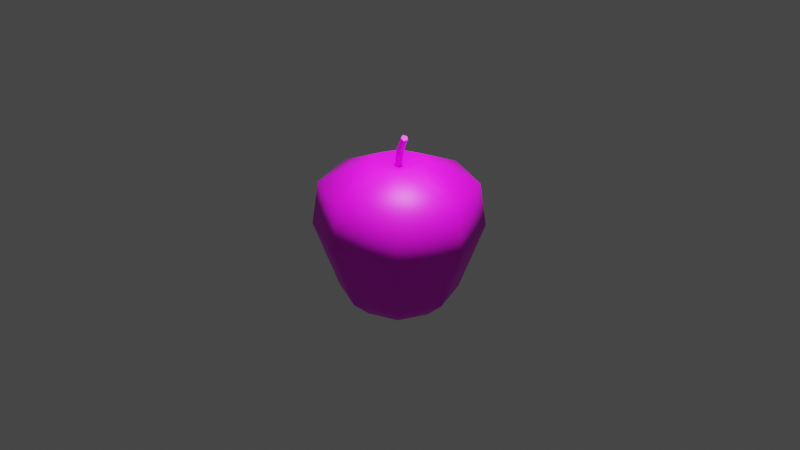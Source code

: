 # Source: AppleLoResDisplayMesh.blend  (saved by Blender 2.91.10; exported with 4.5.12 LTS)
import bpy
from mathutils import Matrix  # noqa: F401  (used for matrix-valued properties, if any)

bpy.ops.wm.read_factory_settings(use_empty=True)
scene = bpy.context.scene
scene.name = 'Scene'

# ---- collections
col_collection = bpy.data.collections.new('Collection'); scene.collection.children.link(col_collection)

# ---- images (referenced by path relative to the original .blend; pixels are not part of the script)
import os
ASSET_DIR = os.environ.get("B2B_ASSET_DIR", "")  # directory of the original .blend (textures are referenced by path, not embedded)
HERE = os.path.dirname(os.path.abspath(__file__))  # packed textures are extracted next to this script under _unpacked/

def load_image(name, relpath, width, height, colorspace="sRGB"):
    """Load a texture the original file referenced (path relative to the .blend, or extracted next to this script)."""
    p = next((c for c in (os.path.join(HERE, relpath), os.path.join(ASSET_DIR, relpath)) if relpath and os.path.exists(c)), "")
    if p:
        img = bpy.data.images.load(p, check_existing=True)
        img.name = name
    else:  # same state as the original file: an image datablock whose file is absent (Cycles renders it pink)
        img = bpy.data.images.new(name, width, height)
        img.source = "FILE"
        img.filepath = "//" + (relpath or name)
    img.colorspace_settings.name = colorspace
    return img
img_loresapple_png = load_image('LoResApple.png', 'LoResApple.png', 1024, 1024, 'sRGB')

# ---- materials (node trees are filled in below, after node groups)
mat_apple = bpy.data.materials.new('Apple')
mat_apple.use_transparent_shadow = False

# ---- material node trees
mat_apple.use_nodes = True; mat_apple.node_tree.nodes.clear()
_N = mat_apple.node_tree.nodes; _L = mat_apple.node_tree.links
n0 = _N.new('ShaderNodeBsdfPrincipled'); n0.name = 'Principled BSDF'; n0.location = (10, 300)
n0.distribution = 'GGX'
n0.subsurface_method = 'BURLEY'
n0.inputs[2].default_value = 0.55
n0.inputs[3].default_value = 1.45
n0.inputs[27].default_value = (0.0, 0.0, 0.0, 1.0)
n0.inputs[28].default_value = 1.0
n1 = _N.new('ShaderNodeTexImage'); n1.name = 'Image Texture'; n1.location = (-320, 220)
n1.image = img_loresapple_png
n2 = _N.new('ShaderNodeOutputMaterial'); n2.name = 'Material Output'; n2.location = (307, 325)
_L.new(n0.outputs[0], n2.inputs[0])
_L.new(n1.outputs[0], n0.inputs[0])
n2.is_active_output = True

# ---- world
world_world = bpy.data.worlds.new('World'); scene.world = world_world
world_world.use_nodes = True; world_world.node_tree.nodes.clear()
_N = world_world.node_tree.nodes; _L = world_world.node_tree.links
n0 = _N.new('ShaderNodeOutputWorld'); n0.name = 'World Output'; n0.location = (300, 300)
n1 = _N.new('ShaderNodeBackground'); n1.name = 'Background'; n1.location = (10, 300)
n1.inputs[0].default_value = (0.05088, 0.05088, 0.05088, 1.0)
_L.new(n1.outputs[0], n0.inputs[0])
n0.is_active_output = True
world_world.color = (0.05088, 0.05088, 0.05088)
world_world.use_sun_shadow = False
world_world.sun_shadow_jitter_overblur = 0.0

# ---- cameras
cam_camera = bpy.data.cameras.new('Camera')
cam_camera.clip_end = 100.0
cam_camera.ortho_scale = 7.314

# ---- lights
light_light = bpy.data.lights.new('Light', 'POINT')
light_light.transmission_factor = 0.0
light_light.energy = 250.0
light_light.shadow_soft_size = 0.1
light_light.shadow_maximum_resolution = 0.006
light_light.use_absolute_resolution = True

# ---- meshes
me_loresapple = bpy.data.meshes.new('LoResApple')
me_loresapple.from_pydata([(0.0, 0.5, 0.0), (-0.3536, 0.3536, 0.0), (-0.5, -2.186e-08, 0.0), (-0.3536, -0.3536, 0.0), (4.371e-08, -0.5, 0.0), (0.3536, -0.3536, 0.0), (0.5, 5.962e-09, 0.0), (0.3536, 0.3536, 0.0), (2.931e-10, 0.4607, 0.2622), (-0.3257, 0.3257, 0.2622), (-0.4607, -4.724e-08, 0.2622), (-0.3257, -0.3257, 0.2622), (4.057e-08, -0.4607, 0.2622), (0.3257, -0.3257, 0.2622), (0.4607, -2.161e-08, 0.2622), (0.3257, 0.3257, 0.2622), (2.571e-09, 0.1549, 0.4), (-0.1095, 0.1095, 0.4), (-0.1549, -5.427e-08, 0.4), (-0.1095, -0.1095, 0.4), (1.611e-08, -0.1549, 0.4), (0.1095, -0.1095, 0.4), (0.1549, -4.566e-08, 0.4), (0.1095, 0.1095, 0.4), (1.099e-09, 0.3524, -0.4), (-0.2492, 0.2492, -0.4), (-0.3524, 4.117e-08, -0.4), (-0.2492, -0.2492, -0.4), (3.191e-08, -0.3524, -0.4), (0.2492, -0.2492, -0.4), (0.3524, 6.078e-08, -0.4), (0.2492, 0.2492, -0.4), (4.837e-09, 0.2421, -0.5), (-0.1712, 0.1712, -0.5), (-0.2421, 5.967e-08, -0.5), (-0.1712, -0.1712, -0.5), (2.6e-08, -0.2421, -0.5), (0.1712, -0.1712, -0.5), (0.2421, 7.314e-08, -0.5), (0.1712, 0.1712, -0.5), (-0.0002469, 0.02022, 0.359), (0.07611, -0.009378, 0.5691), (0.01935, 0.006165, 0.359), (0.09221, -0.02019, 0.5545), (0.01207, -0.01612, 0.359), (0.08599, -0.04313, 0.5524), (-0.01211, -0.01616, 0.3594), (0.06567, -0.04679, 0.5655), (-0.01961, 0.006298, 0.3597), (0.05962, -0.0262, 0.576), (0.02033, 0.01134, 0.4744), (0.03864, -0.001534, 0.4655), (0.03175, -0.0241, 0.4647), (0.009168, -0.02547, 0.4732), (0.002158, -0.003748, 0.4797), (0.04513, 0.002632, 0.5223), (0.02426, 0.004456, 0.4147), (0.01679, -0.01917, 0.4142), (-0.006881, -0.01954, 0.4187), (-0.01423, 0.003561, 0.4223), (0.005079, 0.0183, 0.4193), (0.06191, -0.009109, 0.5095), (0.05543, -0.03265, 0.5083), (0.03541, -0.03519, 0.52), (0.02895, -0.01344, 0.5293), (9.432e-09, -0.002075, 0.361)], [], [(16, 9, 17), (1, 24, 25), (21, 12, 13), (30, 39, 31), (34, 25, 33), (31, 6, 30), (27, 2, 26), (33, 24, 32), (15, 0, 8), (29, 4, 28), (19, 12, 20), (27, 36, 28), (32, 31, 39), (10, 19, 18), (3, 28, 4), (4, 13, 12), (4, 11, 3), (3, 10, 2), (2, 9, 1), (15, 16, 23), (24, 7, 31), (6, 15, 14), (38, 29, 37), (30, 5, 29), (41, 64, 49), (53, 57, 52), (53, 59, 58), (45, 61, 43), (55, 54, 64), (48, 58, 59), (44, 56, 57), (62, 51, 61), (14, 21, 13), (28, 37, 29), (60, 48, 59), (23, 16, 65), (1, 0, 24), (56, 52, 57), (59, 50, 60), (51, 55, 61), (45, 43, 41), (50, 56, 60), (19, 20, 65), (21, 20, 12), (65, 18, 19), (22, 15, 23), (65, 21, 22), (1, 8, 0), (26, 1, 25), (13, 6, 14), (16, 17, 65), (17, 18, 65), (65, 22, 23), (26, 35, 27), (20, 21, 65), (17, 10, 18), (63, 52, 62), (16, 8, 9), (64, 53, 63), (47, 62, 45), (47, 64, 63), (46, 57, 58), (41, 61, 55), (40, 56, 42), (30, 38, 39), (34, 26, 25), (31, 7, 6), (27, 3, 2), (33, 25, 24), (15, 7, 0), (29, 5, 4), (19, 11, 12), (27, 35, 36), (32, 24, 31), (10, 11, 19), (3, 27, 28), (4, 5, 13), (4, 12, 11), (3, 11, 10), (2, 10, 9), (15, 8, 16), (24, 0, 7), (6, 7, 15), (38, 30, 29), (30, 6, 5), (41, 55, 64), (53, 58, 57), (53, 54, 59), (45, 62, 61), (55, 50, 54), (48, 46, 58), (44, 42, 56), (62, 52, 51), (14, 22, 21), (28, 36, 37), (60, 40, 48), (56, 51, 52), (59, 54, 50), (51, 50, 55), (49, 47, 41), (47, 45, 41), (50, 51, 56), (22, 14, 15), (1, 9, 8), (26, 2, 1), (13, 5, 6), (26, 34, 35), (17, 9, 10), (63, 53, 52), (64, 54, 53), (47, 63, 62), (47, 49, 64), (46, 44, 57), (41, 43, 61), (40, 60, 56)])
me_loresapple.polygons.foreach_set('use_smooth', [1, 1, 1, 1, 1, 1, 1, 1, 1, 1, 1, 1, 1, 1, 1, 1, 1, 1, 1, 1, 1, 1, 1, 1, 0, 0, 0, 0, 0, 0, 0, 0, 1, 1, 0, 1, 1, 0, 0, 0, 0, 0, 1, 1, 1, 1, 1, 1, 1, 1, 1, 1, 1, 1, 1, 1, 0, 1, 0, 0, 0, 0, 0, 0, 1, 1, 1, 1, 1, 1, 1, 1, 1, 1, 1, 1, 1, 1, 1, 1, 1, 1, 1, 1, 1, 0, 0, 0, 0, 0, 0, 0, 0, 1, 1, 0, 0, 0, 0, 0, 0, 0, 1, 1, 1, 1, 1, 1, 0, 0, 0, 0, 0, 0, 0])
_uv = me_loresapple.uv_layers.new(name='UVMap')
_uv.uv.foreach_set('vector', [0.194, 0.8551, 0.2278, 0.6182, 0.2384, 0.8409, 0.219, 0.4901, 0.1296, 0.2534, 0.2122, 0.2553, 0.6886, 0.8533, 0.5977, 0.6466, 0.6768, 0.6103, 0.7434, 0.2109, 0.7855, 0.04689, 0.8216, 0.1293, 0.2753, 0.131, 0.2122, 0.2553, 0.2081, 0.1498, 0.8216, 0.1293, 0.7652, 0.4601, 0.7434, 0.2109, 0.3743, 0.1472, 0.311, 0.4748, 0.2906, 0.2285, 0.2081, 0.1498, 0.1296, 0.2534, 0.1366, 0.1386, 0.05017, 0.7673, 0.1294, 0.5151, 0.1461, 0.6535, 0.667, 0.2386, 0.5829, 0.4997, 0.5866, 0.2342, 0.6019, 0.9276, 0.5977, 0.6466, 0.6426, 0.8658, 0.4963, 0.1807, 0.5947, 0.1226, 0.5866, 0.2342, 0.1366, 0.1386, 0.02891, 0.2062, 0.06243, 0.08891, 0.3114, 0.6219, 0.3243, 0.9126, 0.2831, 0.8595, 0.4568, 0.5261, 0.5866, 0.2342, 0.5829, 0.4997, 0.5829, 0.4997, 0.6768, 0.6103, 0.5977, 0.6466, 0.5829, 0.4997, 0.4872, 0.7516, 0.4568, 0.5261, 0.444, 0.4622, 0.3114, 0.6219, 0.311, 0.4748, 0.311, 0.4748, 0.2278, 0.6182, 0.219, 0.4901, 0.05017, 0.7673, 0.194, 0.8551, 0.158, 0.9126, 0.1296, 0.2534, 0.006484, 0.5709, 0.02891, 0.2062, 0.7652, 0.4601, 0.8823, 0.672, 0.7608, 0.6109, 0.728, 0.1125, 0.667, 0.2386, 0.663, 0.133, 0.7434, 0.2109, 0.674, 0.476, 0.667, 0.2386, 0.9809, 0.08208, 0.9656, 0.1635, 0.9646, 0.08253, 0.9504, 0.2426, 0.9344, 0.3235, 0.9343, 0.2422, 0.9504, 0.2426, 0.9662, 0.323, 0.9508, 0.3235, 0.9331, 0.08588, 0.9174, 0.1656, 0.9176, 0.08544, 0.9815, 0.1646, 0.966, 0.2419, 0.9656, 0.1635, 0.9658, 0.4102, 0.9508, 0.3235, 0.9662, 0.323, 0.9346, 0.4053, 0.9177, 0.3242, 0.9344, 0.3235, 0.9338, 0.1655, 0.9173, 0.2422, 0.9174, 0.1656, 0.7608, 0.6109, 0.6886, 0.8533, 0.6768, 0.6103, 0.5866, 0.2342, 0.663, 0.133, 0.667, 0.2386, 0.9815, 0.324, 0.9658, 0.4102, 0.9662, 0.323, 0.978, 0.8186, 0.978, 0.9078, 0.9208, 0.8626, 0.219, 0.4901, 0.1294, 0.5151, 0.1296, 0.2534, 0.9177, 0.3242, 0.9343, 0.2422, 0.9344, 0.3235, 0.9662, 0.323, 0.9815, 0.2425, 0.9815, 0.324, 0.9173, 0.2422, 0.9015, 0.1646, 0.9174, 0.1656, 0.9331, 0.08588, 0.9278, 0.05419, 0.9402, 0.03346, 0.901, 0.2421, 0.9177, 0.3242, 0.9012, 0.3253, 0.8651, 0.9077, 0.8651, 0.8186, 0.9208, 0.8626, 0.6886, 0.8533, 0.6426, 0.8658, 0.5977, 0.6466, 0.9208, 0.8626, 0.8981, 0.9708, 0.8651, 0.9077, 0.7355, 0.8728, 0.8823, 0.672, 0.7801, 0.9276, 0.9208, 0.8626, 0.8982, 0.7556, 0.9449, 0.7556, 0.219, 0.4901, 0.1461, 0.6535, 0.1294, 0.5151, 0.2906, 0.2285, 0.219, 0.4901, 0.2122, 0.2553, 0.6768, 0.6103, 0.7652, 0.4601, 0.7608, 0.6109, 0.978, 0.9078, 0.9449, 0.9708, 0.9208, 0.8626, 0.9449, 0.9708, 0.8981, 0.9708, 0.9208, 0.8626, 0.9208, 0.8626, 0.9449, 0.7556, 0.978, 0.8186, 0.2906, 0.2285, 0.3351, 0.05962, 0.3743, 0.1472, 0.8651, 0.8186, 0.8982, 0.7556, 0.9208, 0.8626, 0.2384, 0.8409, 0.3114, 0.6219, 0.2831, 0.8595, 0.9498, 0.1647, 0.9343, 0.2422, 0.9338, 0.1655, 0.194, 0.8551, 0.1461, 0.6535, 0.2278, 0.6182, 0.9656, 0.1635, 0.9504, 0.2426, 0.9498, 0.1647, 0.9486, 0.0849, 0.9338, 0.1655, 0.9331, 0.08588, 0.9486, 0.0849, 0.9656, 0.1635, 0.9498, 0.1647, 0.95, 0.4079, 0.9344, 0.3235, 0.9508, 0.3235, 0.902, 0.08386, 0.9174, 0.1656, 0.9015, 0.1646, 0.9037, 0.4111, 0.9177, 0.3242, 0.9191, 0.4063, 0.7434, 0.2109, 0.728, 0.1125, 0.7855, 0.04689, 0.2753, 0.131, 0.2906, 0.2285, 0.2122, 0.2553, 0.8216, 0.1293, 0.8898, 0.4363, 0.7652, 0.4601, 0.3743, 0.1472, 0.444, 0.4622, 0.311, 0.4748, 0.2081, 0.1498, 0.2122, 0.2553, 0.1296, 0.2534, 0.05017, 0.7673, 0.006484, 0.5709, 0.1294, 0.5151, 0.667, 0.2386, 0.674, 0.476, 0.5829, 0.4997, 0.6019, 0.9276, 0.4872, 0.7516, 0.5977, 0.6466, 0.4963, 0.1807, 0.5279, 0.07184, 0.5947, 0.1226, 0.1366, 0.1386, 0.1296, 0.2534, 0.02891, 0.2062, 0.3114, 0.6219, 0.4247, 0.6892, 0.3243, 0.9126, 0.4568, 0.5261, 0.4963, 0.1807, 0.5866, 0.2342, 0.5829, 0.4997, 0.674, 0.476, 0.6768, 0.6103, 0.5829, 0.4997, 0.5977, 0.6466, 0.4872, 0.7516, 0.444, 0.4622, 0.4247, 0.6892, 0.3114, 0.6219, 0.311, 0.4748, 0.3114, 0.6219, 0.2278, 0.6182, 0.05017, 0.7673, 0.1461, 0.6535, 0.194, 0.8551, 0.1296, 0.2534, 0.1294, 0.5151, 0.006484, 0.5709, 0.7652, 0.4601, 0.8898, 0.4363, 0.8823, 0.672, 0.728, 0.1125, 0.7434, 0.2109, 0.667, 0.2386, 0.7434, 0.2109, 0.7652, 0.4601, 0.674, 0.476, 0.9809, 0.08208, 0.9815, 0.1646, 0.9656, 0.1635, 0.9504, 0.2426, 0.9508, 0.3235, 0.9344, 0.3235, 0.9504, 0.2426, 0.966, 0.2419, 0.9662, 0.323, 0.9331, 0.08588, 0.9338, 0.1655, 0.9174, 0.1656, 0.9815, 0.1646, 0.9815, 0.2425, 0.966, 0.2419, 0.9658, 0.4102, 0.95, 0.4079, 0.9508, 0.3235, 0.9346, 0.4053, 0.9191, 0.4063, 0.9177, 0.3242, 0.9338, 0.1655, 0.9343, 0.2422, 0.9173, 0.2422, 0.7608, 0.6109, 0.7355, 0.8728, 0.6886, 0.8533, 0.5866, 0.2342, 0.5947, 0.1226, 0.663, 0.133, 0.9815, 0.324, 0.9815, 0.4096, 0.9658, 0.4102, 0.9177, 0.3242, 0.9173, 0.2422, 0.9343, 0.2422, 0.9662, 0.323, 0.966, 0.2419, 0.9815, 0.2425, 0.9173, 0.2422, 0.901, 0.2421, 0.9015, 0.1646, 0.9531, 0.0526, 0.9486, 0.0849, 0.9402, 0.03346, 0.9486, 0.0849, 0.9331, 0.08588, 0.9402, 0.03346, 0.901, 0.2421, 0.9173, 0.2422, 0.9177, 0.3242, 0.7355, 0.8728, 0.7608, 0.6109, 0.8823, 0.672, 0.219, 0.4901, 0.2278, 0.6182, 0.1461, 0.6535, 0.2906, 0.2285, 0.311, 0.4748, 0.219, 0.4901, 0.6768, 0.6103, 0.674, 0.476, 0.7652, 0.4601, 0.2906, 0.2285, 0.2753, 0.131, 0.3351, 0.05962, 0.2384, 0.8409, 0.2278, 0.6182, 0.3114, 0.6219, 0.9498, 0.1647, 0.9504, 0.2426, 0.9343, 0.2422, 0.9656, 0.1635, 0.966, 0.2419, 0.9504, 0.2426, 0.9486, 0.0849, 0.9498, 0.1647, 0.9338, 0.1655, 0.9486, 0.0849, 0.9646, 0.08253, 0.9656, 0.1635, 0.95, 0.4079, 0.9346, 0.4053, 0.9344, 0.3235, 0.902, 0.08386, 0.9176, 0.08544, 0.9174, 0.1656, 0.9037, 0.4111, 0.9012, 0.3253, 0.9177, 0.3242])
me_loresapple.materials.append(mat_apple)
me_loresapple.use_remesh_fix_poles = True
me_loresapple.use_remesh_preserve_attributes = False
me_loresapple.use_mirror_vertex_groups = False
me_loresapple.update()

# ---- objects
ob_light = bpy.data.objects.new('Light', light_light)
ob_camera = bpy.data.objects.new('Camera', cam_camera)
ob_loresapple = bpy.data.objects.new('LoResApple', me_loresapple)

# ---- transforms, parenting, visibility, modifiers, constraints
ob_light.location = (0.5447, -0.1985, 2.01)
ob_light.rotation_euler = (0.6503, 0.05522, 1.866)
ob_light.lock_rotations_4d = False
ob_light.empty_display_type = 'ARROWS'
ob_light.color = (0.0, 0.0, 0.0, 0.0)
ob_light.lineart.crease_threshold = 0.0
ob_camera.location = (4.181, -3.933, 2.851)
ob_camera.rotation_euler = (1.109, 0.0, 0.8149)
ob_camera.lock_rotations_4d = False
ob_camera.empty_display_type = 'ARROWS'
ob_camera.color = (0.0, 0.0, 0.0, 0.0)
ob_camera.display_type = 'WIRE'
ob_camera.lineart.crease_threshold = 0.0
ob_loresapple.location = (0.0, 0.0, 0.0)
ob_loresapple.lineart.crease_threshold = 0.0

# ---- collection membership
col_collection.objects.link(ob_light)
col_collection.objects.link(ob_camera)
col_collection.objects.link(ob_loresapple)

# ---- scene / render settings (as saved in the file)
scene.camera = ob_camera
scene.frame_start = 1; scene.frame_end = 250; scene.frame_set(4)
scene.render.engine = 'BLENDER_EEVEE_NEXT'
scene.cycles.use_denoising = False
scene.cycles.samples = 128
scene.cycles.sampling_pattern = 'TABULATED_SOBOL'
scene.cycles.use_adaptive_sampling = False
scene.cycles.use_light_tree = False
scene.view_settings.view_transform = 'Filmic'
bpy.context.view_layer.update()
